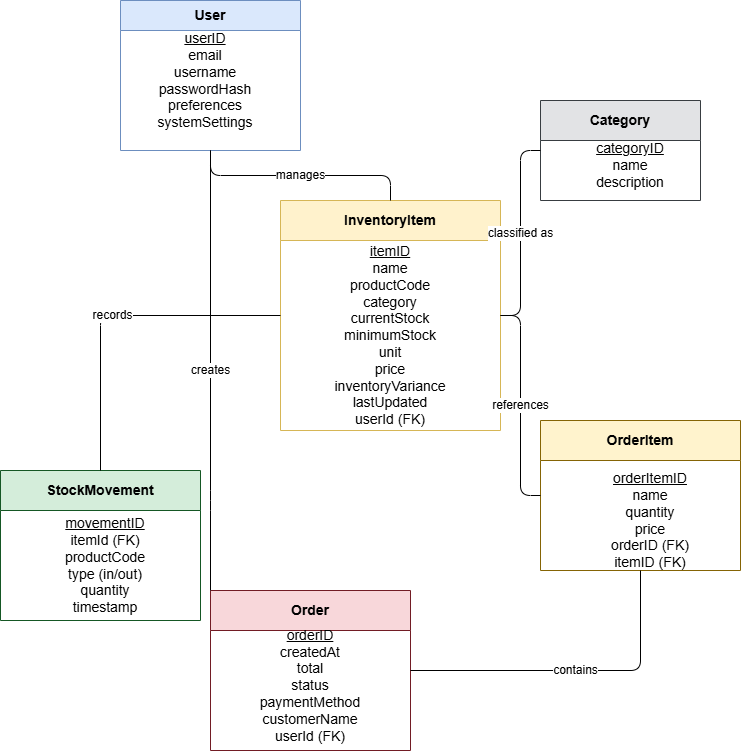

The diagram above was exported from draw.io. Its source (the exported page's mxGraphModel, read from the mxfile embedded in the PNG):
<mxGraphModel dx="1098" dy="584" grid="1" gridSize="10" guides="1" tooltips="1" connect="1" arrows="1" fold="1" page="1" pageScale="1" pageWidth="1169" pageHeight="827" math="0" shadow="0">
  <root>
    <mxCell id="0" />
    <mxCell id="1" parent="0" />
    <mxCell id="entityUser" value="&lt;b&gt;User&lt;/b&gt;" style="shape=table;html=1;whiteSpace=wrap;startSize=30;fillColor=#dae8fc;strokeColor=#6c8ebf;fontSize=14;" parent="1" vertex="1">
      <mxGeometry x="370" y="50" width="180" height="150" as="geometry" />
    </mxCell>
    <mxCell id="entityCategory" value="&lt;b&gt;Category&lt;/b&gt;" style="shape=table;html=1;whiteSpace=wrap;startSize=40;fillColor=#e2e3e5;strokeColor=#383d41;fontSize=14;" parent="1" vertex="1">
      <mxGeometry x="790" y="150" width="160" height="100" as="geometry" />
    </mxCell>
    <mxCell id="INbrP5Tu1XYnQ2AO4Det-3" value="&lt;u style=&quot;font-size: 14px;&quot;&gt;categoryID&lt;/u&gt;&lt;div style=&quot;font-size: 14px;&quot;&gt;name&lt;/div&gt;&lt;div style=&quot;font-size: 14px;&quot;&gt;description&lt;/div&gt;" style="text;html=1;whiteSpace=wrap;strokeColor=none;fillColor=none;align=center;verticalAlign=middle;rounded=0;" vertex="1" parent="entityCategory">
      <mxGeometry x="50" y="50" width="80" height="30" as="geometry" />
    </mxCell>
    <mxCell id="entityInventoryItem" value="&lt;b&gt;InventoryItem&lt;/b&gt;" style="shape=table;html=1;whiteSpace=wrap;startSize=40;fillColor=#fff2cc;strokeColor=#d6b656;fontSize=14;" parent="1" vertex="1">
      <mxGeometry x="530" y="250" width="220" height="230" as="geometry" />
    </mxCell>
    <mxCell id="INbrP5Tu1XYnQ2AO4Det-4" value="&lt;u style=&quot;font-size: 14px;&quot;&gt;itemID&lt;/u&gt;&lt;div style=&quot;font-size: 14px;&quot;&gt;name&lt;/div&gt;&lt;div style=&quot;font-size: 14px;&quot;&gt;productCode&lt;/div&gt;&lt;div style=&quot;font-size: 14px;&quot;&gt;category&lt;/div&gt;&lt;div style=&quot;font-size: 14px;&quot;&gt;currentStock&lt;/div&gt;&lt;div style=&quot;font-size: 14px;&quot;&gt;minimumStock&lt;/div&gt;&lt;div style=&quot;font-size: 14px;&quot;&gt;unit&lt;/div&gt;&lt;div style=&quot;font-size: 14px;&quot;&gt;price&lt;/div&gt;&lt;div style=&quot;font-size: 14px;&quot;&gt;inventoryVariance&lt;/div&gt;&lt;div style=&quot;font-size: 14px;&quot;&gt;lastUpdated&lt;/div&gt;&lt;div style=&quot;font-size: 14px;&quot;&gt;userId (FK)&lt;/div&gt;" style="text;html=1;whiteSpace=wrap;strokeColor=none;fillColor=none;align=center;verticalAlign=middle;rounded=0;" vertex="1" parent="entityInventoryItem">
      <mxGeometry x="90" y="100" width="40" height="70" as="geometry" />
    </mxCell>
    <mxCell id="entityStockMovement" value="&lt;b&gt;StockMovement&lt;/b&gt;" style="shape=table;html=1;whiteSpace=wrap;startSize=40;fillColor=#d4edda;strokeColor=#155724;fontSize=14;" parent="1" vertex="1">
      <mxGeometry x="250" y="520" width="200" height="150" as="geometry" />
    </mxCell>
    <mxCell id="entityOrder" value="&lt;b&gt;Order&lt;/b&gt;" style="shape=table;html=1;whiteSpace=wrap;startSize=40;fillColor=#f8d7da;strokeColor=#721c24;fontSize=14;" parent="1" vertex="1">
      <mxGeometry x="460" y="640" width="200" height="160" as="geometry" />
    </mxCell>
    <mxCell id="INbrP5Tu1XYnQ2AO4Det-5" value="&lt;u style=&quot;font-size: 14px;&quot;&gt;orderID&lt;/u&gt;&lt;div style=&quot;font-size: 14px;&quot;&gt;createdAt&lt;/div&gt;&lt;div style=&quot;font-size: 14px;&quot;&gt;total&lt;/div&gt;&lt;div style=&quot;font-size: 14px;&quot;&gt;status&lt;/div&gt;&lt;div style=&quot;font-size: 14px;&quot;&gt;paymentMethod&lt;/div&gt;&lt;div style=&quot;font-size: 14px;&quot;&gt;customerName&lt;/div&gt;&lt;div style=&quot;font-size: 14px;&quot;&gt;userId (FK)&lt;/div&gt;" style="text;html=1;whiteSpace=wrap;strokeColor=none;fillColor=none;align=center;verticalAlign=middle;rounded=0;" vertex="1" parent="entityOrder">
      <mxGeometry x="70" y="80" width="60" height="30" as="geometry" />
    </mxCell>
    <mxCell id="entityOrderItem" value="&lt;b&gt;OrderItem&lt;/b&gt;" style="shape=table;html=1;whiteSpace=wrap;startSize=40;fillColor=#fff3cd;strokeColor=#856404;fontSize=14;" parent="1" vertex="1">
      <mxGeometry x="790" y="470" width="200" height="150" as="geometry" />
    </mxCell>
    <mxCell id="INbrP5Tu1XYnQ2AO4Det-7" value="&lt;u style=&quot;font-size: 14px;&quot;&gt;orderItemID&lt;/u&gt;&lt;div style=&quot;font-size: 14px;&quot;&gt;name&lt;/div&gt;&lt;div style=&quot;font-size: 14px;&quot;&gt;quantity&lt;/div&gt;&lt;div style=&quot;font-size: 14px;&quot;&gt;price&lt;/div&gt;&lt;div style=&quot;font-size: 14px;&quot;&gt;orderID (FK)&lt;/div&gt;&lt;div style=&quot;font-size: 14px;&quot;&gt;itemID (FK)&lt;/div&gt;" style="text;html=1;whiteSpace=wrap;strokeColor=none;fillColor=none;align=center;verticalAlign=middle;rounded=0;" vertex="1" parent="entityOrderItem">
      <mxGeometry x="60" y="70" width="100" height="60" as="geometry" />
    </mxCell>
    <mxCell id="relUserInventory" value="manages" style="edgeStyle=orthogonalEdgeStyle;endArrow=crowfoot-many;startArrow=none;html=1;fontSize=12;labelBackgroundColor=#ffffff;" edge="1" parent="1" source="entityUser" target="entityInventoryItem">
      <mxGeometry relative="1" as="geometry" />
    </mxCell>
    <mxCell id="relCategoryInventory" value="classified as" style="edgeStyle=orthogonalEdgeStyle;endArrow=crowfoot-many;startArrow=none;html=1;fontSize=12;labelBackgroundColor=#ffffff;" edge="1" parent="1" source="entityCategory" target="entityInventoryItem">
      <mxGeometry relative="1" as="geometry" />
    </mxCell>
    <mxCell id="relInventoryStock" value="records" style="edgeStyle=orthogonalEdgeStyle;endArrow=crowfoot-many;startArrow=none;html=1;fontSize=12;labelBackgroundColor=#ffffff;" edge="1" parent="1" source="entityInventoryItem" target="entityStockMovement">
      <mxGeometry relative="1" as="geometry" />
    </mxCell>
    <mxCell id="relUserOrder" value="creates" style="edgeStyle=orthogonalEdgeStyle;endArrow=crowfoot-many;startArrow=none;html=1;fontSize=12;labelBackgroundColor=#ffffff;" edge="1" parent="1" source="entityUser" target="entityOrder">
      <mxGeometry relative="1" as="geometry">
        <Array as="points">
          <mxPoint x="460" y="550" />
          <mxPoint x="460" y="550" />
        </Array>
      </mxGeometry>
    </mxCell>
    <mxCell id="relOrderOrderItem" value="contains" style="edgeStyle=orthogonalEdgeStyle;endArrow=crowfoot-many;startArrow=none;html=1;fontSize=12;labelBackgroundColor=#ffffff;" edge="1" parent="1" source="entityOrder" target="entityOrderItem">
      <mxGeometry relative="1" as="geometry" />
    </mxCell>
    <mxCell id="relInventoryOrderItem" value="references" style="edgeStyle=orthogonalEdgeStyle;endArrow=crowfoot-many;startArrow=none;html=1;fontSize=12;labelBackgroundColor=#ffffff;" edge="1" parent="1" source="entityInventoryItem" target="entityOrderItem">
      <mxGeometry relative="1" as="geometry" />
    </mxCell>
    <mxCell id="INbrP5Tu1XYnQ2AO4Det-1" value="&lt;span style=&quot;font-size: 14px;&quot;&gt;&lt;u&gt;userID&lt;/u&gt;&lt;/span&gt;&lt;br&gt;&lt;div style=&quot;font-size: 14px;&quot;&gt;email&lt;/div&gt;&lt;div style=&quot;font-size: 14px;&quot;&gt;username&lt;/div&gt;&lt;div style=&quot;font-size: 14px;&quot;&gt;passwordHash&lt;/div&gt;&lt;div style=&quot;font-size: 14px;&quot;&gt;preferences&lt;/div&gt;&lt;div style=&quot;font-size: 14px;&quot;&gt;systemSettings&lt;/div&gt;" style="text;html=1;whiteSpace=wrap;strokeColor=none;fillColor=none;align=center;verticalAlign=middle;rounded=0;" vertex="1" parent="1">
      <mxGeometry x="420" y="100" width="70" height="60" as="geometry" />
    </mxCell>
    <mxCell id="INbrP5Tu1XYnQ2AO4Det-6" value="&lt;u style=&quot;font-size: 14px;&quot;&gt;movementID&lt;/u&gt;&lt;div style=&quot;font-size: 14px;&quot;&gt;itemId (FK)&lt;/div&gt;&lt;div style=&quot;font-size: 14px;&quot;&gt;productCode&lt;/div&gt;&lt;div style=&quot;font-size: 14px;&quot;&gt;type (in/out)&lt;/div&gt;&lt;div style=&quot;font-size: 14px;&quot;&gt;quantity&lt;/div&gt;&lt;div style=&quot;font-size: 14px;&quot;&gt;timestamp&lt;/div&gt;" style="text;html=1;whiteSpace=wrap;strokeColor=none;fillColor=none;align=center;verticalAlign=middle;rounded=0;" vertex="1" parent="1">
      <mxGeometry x="320" y="600" width="70" height="30" as="geometry" />
    </mxCell>
  </root>
</mxGraphModel>